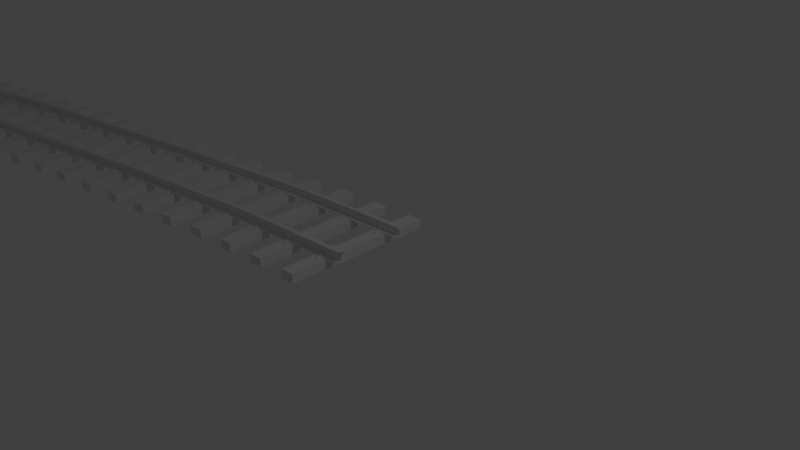 # Source: 38mc.5.4m2.blend  (saved by Blender 2.80.75; exported with 4.5.12 LTS)
import bpy
from mathutils import Matrix  # noqa: F401  (used for matrix-valued properties, if any)

bpy.ops.wm.read_factory_settings(use_empty=True)
scene = bpy.context.scene
scene.name = 'Scene'

# ---- collections
col_collection_1 = bpy.data.collections.new('Collection 1'); scene.collection.children.link(col_collection_1)

# ---- world
world_world = bpy.data.worlds.new('World'); scene.world = world_world
world_world.color = (0.05088, 0.05088, 0.05088)
world_world.use_sun_shadow = False
world_world.sun_shadow_jitter_overblur = 0.0
world_world.cycles.sampling_method = 'MANUAL'

# ---- cameras
cam_camera = bpy.data.cameras.new('Camera')
cam_camera.clip_end = 100.0
cam_camera.lens = 35.0
cam_camera.sensor_width = 32.0
cam_camera.sensor_height = 18.0
cam_camera.ortho_scale = 7.314
cam_camera.dof.focus_distance = 0.0
cam_camera.dof.aperture_fstop = 128.0

# ---- lights
light_lamp = bpy.data.lights.new('Lamp', 'POINT')
light_lamp.transmission_factor = 0.0
light_lamp.cutoff_distance = 30.0
light_lamp.energy = 100.0
light_lamp.shadow_buffer_clip_start = 1.001
light_lamp.shadow_soft_size = 0.1
light_lamp.shadow_maximum_resolution = 0.006
light_lamp.use_absolute_resolution = True

# ---- meshes
me_001 = bpy.data.meshes.new('立方体.001')
me_001.from_pydata([(-0.08003, 0.5057, 0.0675), (-0.08003, 0.5057, 0.0925), (-0.08003, 0.5785, 0.0675), (0.07997, 0.5057, 0.0675), (0.07997, 0.5057, 0.0925), (0.07997, 0.5785, 0.0675), (-0.08003, 0.5421, 0.0925), (-0.08003, 0.5785, 0.08), (-0.08003, 0.5478, 0.09235), (-0.08003, 0.5533, 0.09189), (-0.08003, 0.5586, 0.09114), (-0.08003, 0.5635, 0.09011), (-0.08003, 0.5678, 0.08884), (-0.08003, 0.5715, 0.08735), (-0.08003, 0.5745, 0.08567), (-0.08003, 0.5767, 0.08386), (-0.08003, 0.578, 0.08196), (0.07997, 0.5785, 0.08), (0.07997, 0.5421, 0.0925), (0.07997, 0.578, 0.08196), (0.07997, 0.5767, 0.08386), (0.07997, 0.5745, 0.08567), (0.07997, 0.5715, 0.08735), (0.07997, 0.5678, 0.08884), (0.07997, 0.5635, 0.09011), (0.07997, 0.5586, 0.09114), (0.07997, 0.5533, 0.09189), (0.07997, 0.5478, 0.09235), (-2.527e-05, 0.5376, 0.06875), (-2.527e-05, 0.5376, 0.1087), (0.03392, 0.5336, 0.06875), (0.03392, 0.5336, 0.1087), (0.04798, 0.5239, 0.06875), (0.04798, 0.5239, 0.1087), (0.03392, 0.5143, 0.06875), (0.03392, 0.5143, 0.1087), (-2.527e-05, 0.5103, 0.06875), (-2.527e-05, 0.5103, 0.1087), (-0.03397, 0.5143, 0.06875), (-0.03397, 0.5143, 0.1087), (-0.04803, 0.5239, 0.06875), (-0.04803, 0.5239, 0.1087), (-0.03397, 0.5336, 0.06875), (-0.03397, 0.5336, 0.1087), (-0.08003, -0.4033, 0.0675), (-0.08003, -0.4033, 0.0925), (-0.08003, -0.3306, 0.0675), (0.07997, -0.4033, 0.0675), (0.07997, -0.4033, 0.0925), (0.07997, -0.3306, 0.0675), (-0.08003, -0.367, 0.0925), (-0.08003, -0.3306, 0.08), (-0.08003, -0.3613, 0.09235), (-0.08003, -0.3557, 0.09189), (-0.08003, -0.3505, 0.09114), (-0.08003, -0.3456, 0.09011), (-0.08003, -0.3413, 0.08884), (-0.08003, -0.3376, 0.08735), (-0.08003, -0.3346, 0.08567), (-0.08003, -0.3324, 0.08386), (-0.08003, -0.3311, 0.08196), (0.07997, -0.3306, 0.08), (0.07997, -0.367, 0.0925), (0.07997, -0.3311, 0.08196), (0.07997, -0.3324, 0.08386), (0.07997, -0.3346, 0.08567), (0.07997, -0.3376, 0.08735), (0.07997, -0.3413, 0.08884), (0.07997, -0.3456, 0.09011), (0.07997, -0.3505, 0.09114), (0.07997, -0.3557, 0.09189), (0.07997, -0.3613, 0.09235), (-2.527e-05, -0.3715, 0.06875), (-2.527e-05, -0.3715, 0.1087), (0.03392, -0.3755, 0.06875), (0.03392, -0.3755, 0.1087), (0.04798, -0.3852, 0.06875), (0.04798, -0.3852, 0.1087), (0.03392, -0.3948, 0.06875), (0.03392, -0.3948, 0.1087), (-2.527e-05, -0.3988, 0.06875), (-2.527e-05, -0.3988, 0.1087), (-0.03397, -0.3948, 0.06875), (-0.03397, -0.3948, 0.1087), (-0.04803, -0.3852, 0.06875), (-0.04803, -0.3852, 0.1087), (-0.03397, -0.3755, 0.06875), (-0.03397, -0.3755, 0.1087), (-0.08003, -0.507, 0.0675), (-0.08003, -0.507, 0.0925), (-0.08003, -0.5797, 0.0675), (0.07997, -0.507, 0.0675), (0.07997, -0.507, 0.0925), (0.07997, -0.5797, 0.0675), (-0.08003, -0.5433, 0.0925), (-0.08003, -0.5797, 0.08), (-0.08003, -0.549, 0.09235), (-0.08003, -0.5546, 0.09189), (-0.08003, -0.5599, 0.09114), (-0.08003, -0.5647, 0.09011), (-0.08003, -0.5691, 0.08884), (-0.08003, -0.5728, 0.08735), (-0.08003, -0.5757, 0.08567), (-0.08003, -0.5779, 0.08386), (-0.08003, -0.5793, 0.08196), (0.07997, -0.5797, 0.08), (0.07997, -0.5433, 0.0925), (0.07997, -0.5793, 0.08196), (0.07997, -0.5779, 0.08386), (0.07997, -0.5757, 0.08567), (0.07997, -0.5728, 0.08735), (0.07997, -0.5691, 0.08884), (0.07997, -0.5647, 0.09011), (0.07997, -0.5599, 0.09114), (0.07997, -0.5546, 0.09189), (0.07997, -0.549, 0.09235), (-2.527e-05, -0.5388, 0.06875), (-2.527e-05, -0.5388, 0.1087), (0.03392, -0.5348, 0.06875), (0.03392, -0.5348, 0.1087), (0.04798, -0.5252, 0.06875), (0.04798, -0.5252, 0.1087), (0.03392, -0.5155, 0.06875), (0.03392, -0.5155, 0.1087), (-2.527e-05, -0.5115, 0.06875), (-2.527e-05, -0.5115, 0.1087), (-0.03397, -0.5155, 0.06875), (-0.03397, -0.5155, 0.1087), (-0.04803, -0.5252, 0.06875), (-0.04803, -0.5252, 0.1087), (-0.03397, -0.5348, 0.06875), (-0.03397, -0.5348, 0.1087), (-0.08003, 0.4021, 0.0675), (-0.08003, 0.4021, 0.0925), (-0.08003, 0.3294, 0.0675), (0.07997, 0.4021, 0.0675), (0.07997, 0.4021, 0.0925), (0.07997, 0.3294, 0.0675), (-0.08003, 0.3657, 0.0925), (-0.08003, 0.3294, 0.08), (-0.08003, 0.3601, 0.09235), (-0.08003, 0.3545, 0.09189), (-0.08003, 0.3492, 0.09114), (-0.08003, 0.3444, 0.09011), (-0.08003, 0.34, 0.08884), (-0.08003, 0.3363, 0.08735), (-0.08003, 0.3333, 0.08567), (-0.08003, 0.3312, 0.08386), (-0.08003, 0.3298, 0.08196), (0.07997, 0.3294, 0.08), (0.07997, 0.3657, 0.0925), (0.07997, 0.3298, 0.08196), (0.07997, 0.3312, 0.08386), (0.07997, 0.3333, 0.08567), (0.07997, 0.3363, 0.08735), (0.07997, 0.34, 0.08884), (0.07997, 0.3444, 0.09011), (0.07997, 0.3492, 0.09114), (0.07997, 0.3545, 0.09189), (0.07997, 0.3601, 0.09235), (-2.527e-05, 0.3703, 0.06875), (-2.527e-05, 0.3703, 0.1087), (0.03392, 0.3743, 0.06875), (0.03392, 0.3743, 0.1087), (0.04798, 0.3839, 0.06875), (0.04798, 0.3839, 0.1087), (0.03392, 0.3936, 0.06875), (0.03392, 0.3936, 0.1087), (-2.527e-05, 0.3976, 0.06875), (-2.527e-05, 0.3976, 0.1087), (-0.03397, 0.3936, 0.06875), (-0.03397, 0.3936, 0.1087), (-0.04803, 0.3839, 0.06875), (-0.04803, 0.3839, 0.1087), (-0.03397, 0.3743, 0.06875), (-0.03397, 0.3743, 0.1087), (-0.336, 0.9994, -0.07), (-0.336, 0.9994, 0.07), (0.336, 0.9994, -0.07), (0.336, 0.9994, 0.07), (0.336, -1.0, 0.07), (0.336, -1.0, -0.07), (-0.336, -1.0, -0.07), (-0.336, -1.0, 0.07), (1.0, -0.4428, 0.1749), (-1.0, -0.4428, 0.1749), (1.0, -0.4428, 0.1836), (-1.0, -0.4428, 0.1836), (1.0, -0.4246, 0.198), (-1.0, -0.4246, 0.198), (1.0, -0.4428, 0.1748), (-1.0, -0.4428, 0.1748), (1.0, -0.4246, 0.2225), (-1.0, -0.4246, 0.2225), (1.0, -0.4428, 0.1738), (-1.0, -0.4428, 0.1738), (1.0, -0.4428, 0.1797), (-1.0, -0.4428, 0.1797), (1.0, -0.4428, 0.1785), (-1.0, -0.4428, 0.1785), (1.0, -0.4428, 0.1814), (-1.0, -0.4428, 0.1814), (1.0, -0.4428, 0.1737), (-1.0, -0.4428, 0.1737), (1.0, -0.4428, 0.18), (-1.0, -0.4428, 0.18), (1.0, -0.4428, 0.1829), (-1.0, -0.4428, 0.1829), (1.0, -0.4428, 0.1809), (-1.0, -0.4428, 0.1809), (1.0, -0.4474, 0.1735), (-1.0, -0.4474, 0.1735), (1.0, -0.4428, 0.1806), (-1.0, -0.4428, 0.1806), (1.0, -0.4428, 0.1795), (-1.0, -0.4428, 0.1795), (1.0, -0.4428, 0.1815), (-1.0, -0.4428, 0.1815), (1.0, -0.4428, 0.1792), (-1.0, -0.4428, 0.1792), (1.0, -0.4428, 0.1805), (-1.0, -0.4428, 0.1805), (1.0, -0.4428, 0.1764), (-1.0, -0.4428, 0.1764), (1.0, -0.4428, 0.1735), (-1.0, -0.4428, 0.1735), (1.0, -0.4428, 0.1796), (-1.0, -0.4428, 0.1796), (1.0, -0.4428, 0.1793), (-1.0, -0.4428, 0.1793), (1.0, -0.4428, 0.1736), (-1.0, -0.4428, 0.1736), (-1.0, -0.4428, 0.1736), (1.0, -0.4428, 0.1784), (-1.0, -0.4428, 0.1784), (1.0, -0.4428, 0.184), (-1.0, -0.4428, 0.184), (1.0, -0.4428, 0.1835), (-1.0, -0.4428, 0.1835), (1.0, -0.4428, 0.1763), (-1.0, -0.4428, 0.1763), (1.0, -0.4428, 0.1834), (-1.0, -0.4428, 0.1834), (1.0, -0.4428, 0.1847), (-1.0, -0.4428, 0.1847), (1.0, -0.4428, 0.1773), (-1.0, -0.4428, 0.1773), (1.0, -0.4428, 0.1774), (-1.0, -0.4428, 0.1774), (1.0, -0.4428, 0.1846), (-1.0, -0.4428, 0.1846), (1.0, -0.4428, 0.1786), (-1.0, -0.4428, 0.1786), (1.0, -0.461, 0.1735), (-1.0, -0.461, 0.1735), (1.0, -0.4428, 0.1843), (-1.0, -0.4428, 0.1843), (1.0, -0.4474, 0.2225), (-1.0, -0.4474, 0.2225), (1.0, -0.461, 0.2225), (-1.0, -0.461, 0.2225), (1.0, -0.4428, 0.183), (-1.0, -0.4428, 0.183), (1.0, -0.4428, 0.1799), (-1.0, -0.4428, 0.1799), (1.0, -0.461, 0.09954), (-1.0, -0.461, 0.09954), (1.0, -0.4428, 0.181), (-1.0, -0.4428, 0.181), (1.0, -0.4428, 0.1853), (-1.0, -0.4428, 0.1853), (1.0, -0.4428, 0.1852), (-1.0, -0.4428, 0.1852), (1.0, -0.4474, 0.1735), (-1.0, -0.4474, 0.1735), (1.0, -0.4428, 0.1837), (-1.0, -0.4428, 0.1837), (1.0, -0.4428, 0.1857), (-1.0, -0.4428, 0.1857), (1.0, -0.4428, 0.1839), (-1.0, -0.4428, 0.1839), (1.0, -0.4428, 0.1858), (-1.0, -0.4428, 0.1858), (1.0, -0.4428, 0.1746), (-1.0, -0.4428, 0.1746), (1.0, -0.4428, 0.1851), (-1.0, -0.4428, 0.1851), (1.0, -0.4428, 0.1772), (-1.0, -0.4428, 0.1772), (1.0, -0.4428, 0.1841), (-1.0, -0.4428, 0.1841), (1.0, -0.4428, 0.1745), (-1.0, -0.4428, 0.1745), (1.0, -0.4428, 0.185), (-1.0, -0.4428, 0.185), (1.0, -0.4428, 0.1844), (-1.0, -0.4428, 0.1844), (1.0, -0.4428, 0.1762), (-1.0, -0.4428, 0.1762), (1.0, -0.4656, 0.09954), (-1.0, -0.4656, 0.09954), (1.0, -0.4656, 0.09579), (-1.0, -0.4656, 0.09579), (1.0, -0.481, 0.08829), (1.0, -0.4954, 0.08654), (-1.0, -0.481, 0.08829), (1.0, -0.4428, 0.1761), (-1.0, -0.4428, 0.1761), (1.0, -0.4428, 0.1813), (-1.0, -0.4428, 0.1813), (1.0, -0.4428, 0.176), (-1.0, -0.4428, 0.176), (1.0, -0.4428, 0.1812), (-1.0, -0.4428, 0.1812), (1.0, -0.4428, 0.1747), (-1.0, -0.4428, 0.1747), (1.0, -0.4474, 0.2225), (-1.0, -0.4474, 0.2225), (1.0, -0.4428, 0.1758), (-1.0, -0.4428, 0.1758), (1.0, -0.4428, 0.182), (-1.0, -0.4428, 0.182), (1.0, -0.4837, 0.2225), (-1.0, -0.4837, 0.2225), (1.0, -0.4428, 0.1831), (-1.0, -0.4428, 0.1831), (1.0, -0.4428, 0.1854), (-1.0, -0.4428, 0.1854), (1.0, -0.4428, 0.1739), (-1.0, -0.4428, 0.1739), (1.0, -0.4428, 0.1766), (-1.0, -0.4428, 0.1766), (1.0, -0.4274, 0.08829), (-1.0, -0.4274, 0.08829), (1.0, -0.4428, 0.09579), (-1.0, -0.4428, 0.09579), (1.0, -0.4274, 0.09204), (-1.0, -0.4274, 0.09204), (1.0, -0.4428, 0.09954), (-1.0, -0.4428, 0.09954), (1.0, -0.5119, 0.08454), (-1.0, -0.5119, 0.08454), (1.0, -0.5119, 0.06954), (-1.0, -0.5119, 0.06954), (1.0, -0.4428, 0.1808), (-1.0, -0.4428, 0.1808), (1.0, -0.4428, 0.1777), (-1.0, -0.4428, 0.1777), (1.0, -0.4428, 0.1778), (-1.0, -0.4428, 0.1778), (1.0, -0.4428, 0.1826), (-1.0, -0.4428, 0.1826), (1.0, -0.4428, 0.1827), (-1.0, -0.4428, 0.1827), (1.0, -0.4428, 0.1767), (-1.0, -0.4428, 0.1767), (1.0, -0.4428, 0.1779), (-1.0, -0.4428, 0.1779), (1.0, -0.4428, 0.1744), (-1.0, -0.4428, 0.1744), (1.0, -0.4428, 0.1757), (-1.0, -0.4428, 0.1757), (1.0, -0.4428, 0.1794), (-1.0, -0.4428, 0.1794), (1.0, -0.4837, 0.198), (-1.0, -0.4837, 0.198), (1.0, -0.4428, 0.1743), (-1.0, -0.4428, 0.1743), (1.0, -0.4428, 0.1788), (-1.0, -0.4428, 0.1788), (1.0, -0.4428, 0.1824), (-1.0, -0.4428, 0.1824), (1.0, -0.4474, 0.1735), (-1.0, -0.4474, 0.1735), (1.0, -0.4428, 0.1823), (-1.0, -0.4428, 0.1823), (1.0, -0.4428, 0.1807), (-1.0, -0.4428, 0.1807), (1.0, -0.4428, 0.179), (-1.0, -0.4428, 0.179), (1.0, -0.4428, 0.1791), (-1.0, -0.4428, 0.1791), (1.0, -0.4428, 0.1822), (-1.0, -0.4428, 0.1822), (1.0, -0.4428, 0.1821), (-1.0, -0.4428, 0.1821), (1.0, -0.481, 0.09204), (-1.0, -0.481, 0.09204), (1.0, -0.4428, 0.1752), (-1.0, -0.4428, 0.1752), (1.0, -0.4428, 0.1753), (-1.0, -0.4428, 0.1753), (1.0, -0.4428, 0.1769), (-1.0, -0.4428, 0.1769), (1.0, -0.4428, 0.1768), (-1.0, -0.4428, 0.1768), (1.0, -0.4428, 0.1775), (-1.0, -0.4428, 0.1775), (1.0, -0.4428, 0.1819), (-1.0, -0.4428, 0.1819), (1.0, -0.4428, 0.1756), (-1.0, -0.4428, 0.1756), (1.0, -0.4428, 0.1803), (-1.0, -0.4428, 0.1803), (1.0, -0.4428, 0.1787), (-1.0, -0.4428, 0.1787), (1.0, -0.4428, 0.1818), (-1.0, -0.4428, 0.1818), (1.0, -0.4428, 0.1825), (-1.0, -0.4428, 0.1825), (1.0, -0.4428, 0.1816), (-1.0, -0.4428, 0.1816), (1.0, -0.4428, 0.178), (-1.0, -0.4428, 0.178), (1.0, -0.4428, 0.1781), (-1.0, -0.4428, 0.1781), (1.0, -0.4428, 0.1845), (-1.0, -0.4428, 0.1845), (1.0, -0.4428, 0.1798), (-1.0, -0.4428, 0.1798), (1.0, -0.4428, 0.1811), (-1.0, -0.4428, 0.1811), (1.0, -0.4428, 0.1742), (-1.0, -0.4428, 0.1742), (1.0, -0.461, 0.1735), (-1.0, -0.461, 0.1735), (1.0, -0.461, 0.2225), (-1.0, -0.461, 0.2225), (1.0, -0.3965, 0.08454), (-1.0, -0.3965, 0.08454), (1.0, -0.4428, 0.1849), (-1.0, -0.4428, 0.1849), (1.0, -0.4428, 0.1802), (-1.0, -0.4428, 0.1802), (1.0, -0.4428, 0.1741), (-1.0, -0.4428, 0.1741), (1.0, -0.4428, 0.1804), (-1.0, -0.4428, 0.1804), (1.0, -0.461, 0.1735), (-1.0, -0.461, 0.1735), (1.0, -0.4428, 0.1759), (-1.0, -0.4428, 0.1759), (1.0, -0.4428, 0.1832), (-1.0, -0.4428, 0.1832), (1.0, 0.4663, 0.1841), (-1.0, 0.4663, 0.1841), (1.0, 0.4663, 0.185), (-1.0, 0.4663, 0.185), (1.0, 0.4663, 0.09579), (-1.0, 0.4663, 0.09579), (1.0, 0.4817, 0.09204), (-1.0, 0.4817, 0.09204), (1.0, 0.4663, 0.184), (-1.0, 0.4663, 0.184), (1.0, 0.4663, 0.1746), (-1.0, 0.4663, 0.1746), (1.0, 0.4663, 0.1794), (-1.0, 0.4663, 0.1794), (1.0, 0.4663, 0.1747), (-1.0, 0.4663, 0.1747), (1.0, -0.4428, 0.1751), (-1.0, -0.4428, 0.1751), (1.0, 0.3972, 0.08454), (-1.0, 0.3972, 0.08454), (1.0, 0.4435, 0.1858), (-1.0, 0.4435, 0.1858), (1.0, 0.4663, 0.1816), (-1.0, 0.4663, 0.1816), (1.0, 0.4617, 0.1735), (-1.0, 0.4617, 0.1735), (1.0, 0.4281, 0.08829), (-1.0, 0.4281, 0.08829), (1.0, 0.4663, 0.1849), (-1.0, 0.4663, 0.1849), (1.0, 0.4663, 0.1761), (-1.0, 0.4663, 0.1761), (1.0, 0.4254, 0.198), (-1.0, 0.4254, 0.198), (1.0, 0.4663, 0.1855), (-1.0, 0.4663, 0.1855), (1.0, 0.4663, 0.1856), (-1.0, 0.4663, 0.1856), (1.0, 0.4663, 0.1772), (-1.0, 0.4663, 0.1772), (1.0, 0.4663, 0.1844), (-1.0, 0.4663, 0.1844), (1.0, 0.4663, 0.1771), (-1.0, 0.4663, 0.1771), (1.0, 0.4663, 0.1845), (-1.0, 0.4663, 0.1845), (1.0, 0.4617, 0.2225), (-1.0, 0.4617, 0.2225), (1.0, 0.4844, 0.2225), (-1.0, 0.4844, 0.2225), (1.0, 0.4663, 0.1767), (-1.0, 0.4663, 0.1767), (1.0, 0.4663, 0.1744), (-1.0, 0.4663, 0.1744), (1.0, 0.4481, 0.1735), (-1.0, 0.4481, 0.1735), (1.0, 0.4663, 0.1745), (-1.0, 0.4663, 0.1745), (1.0, 0.4663, 0.1851), (-1.0, 0.4663, 0.1851), (1.0, 0.4663, 0.1817), (-1.0, 0.4663, 0.1817), (1.0, -0.4428, 0.1783), (-1.0, -0.4428, 0.1783), (1.0, -0.4428, 0.1848), (-1.0, -0.4428, 0.1848), (1.0, -0.4428, 0.1828), (-1.0, -0.4428, 0.1828), (1.0, 0.4663, 0.1801), (-1.0, 0.4663, 0.1801), (1.0, 0.4663, 0.1802), (-1.0, 0.4663, 0.1802), (1.0, 0.4663, 0.176), (-1.0, 0.4663, 0.176), (1.0, 0.4663, 0.1848), (-1.0, 0.4663, 0.1848), (1.0, 0.4663, 0.1835), (-1.0, 0.4663, 0.1835), (1.0, 0.5126, 0.08454), (-1.0, 0.5126, 0.08454), (1.0, 0.4663, 0.1793), (-1.0, 0.4663, 0.1793), (1.0, 0.5126, 0.06954), (-1.0, 0.5126, 0.06954), (1.0, -0.4656, 0.1858), (1.0, -0.4656, 0.1801), (-1.0, -0.4656, 0.1858), (1.0, -0.4656, 0.1735), (-1.0, -0.4656, 0.1735), (1.0, -0.4474, 0.09954), (-1.0, -0.4474, 0.09954), (1.0, -0.4428, 0.175), (-1.0, -0.4428, 0.175), (1.0, -0.4428, 0.1765), (-1.0, -0.4428, 0.1765), (1.0, -0.4428, 0.1776), (-1.0, -0.4428, 0.1776), (1.0, -0.461, 0.06954), (-1.0, -0.461, 0.06954), (1.0, 0.4663, 0.1826), (-1.0, 0.4663, 0.1826), (1.0, 0.4663, 0.1759), (-1.0, 0.4663, 0.1759), (1.0, 0.4663, 0.1768), (-1.0, 0.4663, 0.1768), (1.0, 0.4663, 0.1825), (-1.0, 0.4663, 0.1825), (1.0, 0.4663, 0.1769), (-1.0, 0.4663, 0.1769), (1.0, 0.4663, 0.1812), (-1.0, 0.4663, 0.1812), (1.0, 0.4663, 0.1752), (-1.0, 0.4663, 0.1752), (1.0, -0.4428, 0.1833), (-1.0, -0.4428, 0.1833), (1.0, -0.4428, 0.1856), (-1.0, -0.4428, 0.1856), (1.0, -0.4428, 0.1817), (-1.0, -0.4428, 0.1817), (1.0, 0.4663, 0.1774), (-1.0, 0.4663, 0.1774), (1.0, 0.4663, 0.1762), (-1.0, 0.4663, 0.1762), (1.0, 0.4663, 0.1818), (-1.0, 0.4663, 0.1818), (1.0, 0.4663, 0.1787), (-1.0, 0.4663, 0.1787), (1.0, 0.4663, 0.1775), (-1.0, 0.4663, 0.1775), (1.0, 0.4663, 0.1786), (-1.0, 0.4663, 0.1786), (1.0, 0.4663, 0.1804), (-1.0, 0.4663, 0.1804), (1.0, 0.4663, 0.1805), (-1.0, 0.4663, 0.1805), (1.0, -0.4474, 0.06954), (-1.0, -0.4474, 0.06954), (1.0, -0.4428, 0.1842), (-1.0, -0.4428, 0.1842), (1.0, 0.4663, 0.1799), (-1.0, 0.4663, 0.1799), (1.0, 0.4663, 0.178), (-1.0, 0.4663, 0.178), (1.0, 0.4663, 0.1846), (-1.0, 0.4663, 0.1846), (1.0, 0.4663, 0.1737), (-1.0, 0.4663, 0.1737), (1.0, 0.4663, 0.1798), (-1.0, 0.4663, 0.1798), (1.0, 0.4663, 0.1811), (-1.0, 0.4663, 0.1811), (1.0, 0.4663, 0.1753), (-1.0, 0.4663, 0.1753), (1.0, 0.4663, 0.1781), (-1.0, 0.4663, 0.1781), (1.0, -0.4428, 0.177), (-1.0, -0.4428, 0.177), (1.0, 0.4663, 0.1741), (-1.0, 0.4663, 0.1741), (1.0, 0.4663, 0.1832), (-1.0, 0.4663, 0.1832), (1.0, 0.4663, 0.1819), (-1.0, 0.4663, 0.1819), (1.0, 0.4481, 0.2225), (-1.0, 0.4481, 0.2225), (1.0, 0.4663, 0.1742), (-1.0, 0.4663, 0.1742), (1.0, 0.4663, 0.1758), (-1.0, 0.4663, 0.1758), (1.0, 0.4663, 0.1831), (-1.0, 0.4663, 0.1831), (1.0, 0.4663, 0.1763), (-1.0, 0.4663, 0.1763), (-1.0, 0.4974, 0.08639), (1.0, 0.4663, 0.1743), (-1.0, 0.4663, 0.1743), (1.0, 0.4663, 0.1773), (-1.0, 0.4663, 0.1773), (1.0, 0.4663, 0.1788), (-1.0, 0.4663, 0.1788), (1.0, 0.4663, 0.179), (-1.0, 0.4663, 0.179), (1.0, 0.4663, 0.1776), (-1.0, 0.4663, 0.1776), (1.0, 0.4663, 0.1803), (-1.0, 0.4663, 0.1803), (1.0, 0.4481, 0.06954), (-1.0, 0.4481, 0.06954), (1.0, 0.4617, 0.06954), (-1.0, 0.4617, 0.06954), (1.0, 0.4481, 0.2225), (-1.0, 0.4481, 0.2225), (1.0, 0.4481, 0.1735), (-1.0, 0.4481, 0.1735), (1.0, 0.4663, 0.1792), (-1.0, 0.4663, 0.1792), (1.0, 0.4663, 0.1751), (-1.0, 0.4663, 0.1751), (1.0, 0.4663, 0.1829), (-1.0, 0.4663, 0.1829), (1.0, 0.4663, 0.183), (-1.0, 0.4663, 0.183), (1.0, 0.4663, 0.182), (-1.0, 0.4663, 0.182), (1.0, 0.4663, 0.1756), (-1.0, 0.4663, 0.1756), (1.0, 0.4817, 0.08829), (-1.0, 0.4817, 0.08829), (1.0, 0.4663, 0.1757), (-1.0, 0.4663, 0.1757), (1.0, 0.4617, 0.2225), (-1.0, 0.4617, 0.2225), (1.0, 0.4663, 0.1796), (-1.0, 0.4663, 0.1796), (1.0, 0.4663, 0.1797), (-1.0, 0.4663, 0.1797), (1.0, 0.4663, 0.1823), (-1.0, 0.4663, 0.1823), (1.0, 0.4663, 0.175), (-1.0, 0.4663, 0.175), (1.0, 0.4663, 0.1822), (-1.0, 0.4663, 0.1822), (1.0, 0.4663, 0.1824), (-1.0, 0.4663, 0.1824), (1.0, 0.3972, 0.06954), (-1.0, 0.3972, 0.06954), (1.0, 0.4481, 0.09954), (-1.0, 0.4481, 0.09954), (1.0, 0.4663, 0.1784), (-1.0, 0.4663, 0.1784), (1.0, 0.4481, 0.1735), (-1.0, 0.4481, 0.1735), (1.0, 0.4663, 0.1785), (-1.0, 0.4663, 0.1785), (1.0, 0.4663, 0.1735), (-1.0, 0.4663, 0.1735), (1.0, 0.4663, 0.18), (-1.0, 0.4663, 0.18), (1.0, 0.4663, 0.1809), (-1.0, 0.4663, 0.1809), (1.0, 0.4663, 0.1736), (-1.0, 0.4663, 0.1736), (1.0, 0.4663, 0.181), (-1.0, 0.4663, 0.181), (1.0, 0.4663, 0.1834), (-1.0, 0.4663, 0.1834), (1.0, 0.4663, 0.1843), (-1.0, 0.4663, 0.1843), (1.0, 0.4663, 0.1815), (-1.0, 0.4663, 0.1815), (1.0, 0.4663, 0.1836), (-1.0, 0.4663, 0.1836), (1.0, 0.4663, 0.1749), (-1.0, 0.4663, 0.1749), (1.0, -0.4428, 0.1801), (-1.0, -0.4428, 0.1801), (1.0, -0.4428, 0.1782), (-1.0, -0.4428, 0.1782), (1.0, 0.4663, 0.1837), (-1.0, 0.4663, 0.1837), (1.0, 0.4617, 0.1735), (-1.0, 0.4617, 0.1735), (1.0, 0.4663, 0.1853), (-1.0, 0.4663, 0.1853), (1.0, 0.4663, 0.1857), (-1.0, 0.4663, 0.1857), (1.0, 0.4254, 0.2225), (-1.0, 0.4254, 0.2225), (1.0, 0.4435, 0.09579), (-1.0, 0.4435, 0.09579), (1.0, 0.4663, 0.1821), (-1.0, 0.4663, 0.1821), (1.0, 0.4663, 0.1839), (-1.0, 0.4663, 0.1839), (1.0, 0.4844, 0.198), (-1.0, 0.4844, 0.198), (1.0, 0.4663, 0.1858), (-1.0, 0.4663, 0.1858), (1.0, 0.4663, 0.1814), (-1.0, 0.4663, 0.1814), (1.0, 0.4663, 0.1852), (-1.0, 0.4663, 0.1852), (1.0, 0.4663, 0.1795), (-1.0, 0.4663, 0.1795), (1.0, 0.4663, 0.1806), (-1.0, 0.4663, 0.1806), (1.0, 0.4663, 0.1748), (-1.0, 0.4663, 0.1748), (1.0, 0.4663, 0.1738), (-1.0, 0.4663, 0.1738), (1.0, 0.4663, 0.1764), (-1.0, 0.4663, 0.1764), (1.0, 0.4663, 0.1847), (-1.0, 0.4663, 0.1847), (1.0, -0.4428, 0.1755), (-1.0, -0.4428, 0.1755), (1.0, 0.4281, 0.09204), (-1.0, 0.4281, 0.09204), (1.0, -0.4428, 0.1855), (-1.0, -0.4428, 0.1855), (1.0, -0.4428, 0.1771), (-1.0, -0.4428, 0.1771), (1.0, -0.4428, 0.1754), (-1.0, -0.4428, 0.1754), (1.0, 0.4617, 0.09954), (-1.0, 0.4617, 0.09954), (1.0, 0.4663, 0.09954), (-1.0, 0.4663, 0.09954), (1.0, 0.4663, 0.1754), (-1.0, 0.4663, 0.1754), (1.0, 0.4663, 0.1783), (-1.0, 0.4663, 0.1783), (1.0, 0.4663, 0.1828), (-1.0, 0.4663, 0.1828), (1.0, 0.4663, 0.1827), (-1.0, 0.4663, 0.1827), (1.0, 0.4663, 0.1766), (-1.0, 0.4663, 0.1766), (1.0, 0.4617, 0.1735), (-1.0, 0.4617, 0.1735), (1.0, 0.4663, 0.1778), (-1.0, 0.4663, 0.1778), (1.0, 0.4663, 0.1807), (-1.0, 0.4663, 0.1807), (1.0, 0.4663, 0.1779), (-1.0, 0.4663, 0.1779), (1.0, 0.4663, 0.1842), (-1.0, 0.4663, 0.1842), (1.0, 0.4663, 0.1833), (-1.0, 0.4663, 0.1833), (1.0, 0.4663, 0.177), (-1.0, 0.4663, 0.177), (1.0, 0.4663, 0.1854), (-1.0, 0.4663, 0.1854), (1.0, 0.4663, 0.1739), (-1.0, 0.4663, 0.1739), (1.0, 0.4435, 0.09954), (-1.0, 0.4435, 0.09954), (1.0, 0.4663, 0.1782), (-1.0, 0.4663, 0.1782), (1.0, 0.4663, 0.1813), (-1.0, 0.4663, 0.1813), (1.0, 0.4663, 0.1755), (-1.0, 0.4663, 0.1755), (1.0, 0.4435, 0.1735), (-1.0, 0.4435, 0.1735), (1.0, 0.4663, 0.1791), (-1.0, 0.4663, 0.1791), (1.0, -0.3965, 0.06954), (-1.0, -0.3965, 0.06954), (1.0, 0.4663, 0.1808), (-1.0, 0.4663, 0.1808), (1.0, 0.4663, 0.1777), (-1.0, 0.4663, 0.1777), (1.0, 0.4663, 0.1765), (-1.0, 0.4663, 0.1765)], [(273, 253), (260, 323), (211, 231), (189, 477), (637, 469), (719, 617), (607, 704), (230, 742), (705, 766), (705, 658), (635, 655), (469, 608)], [(2, 7, 17, 5), (5, 17, 19, 20, 21, 22, 23, 24, 25, 26, 27, 18, 4, 3), (3, 4, 1, 0), (2, 5, 3, 0), (0, 1, 6, 8, 9, 10, 11, 12, 13, 14, 15, 16, 7, 2), (6, 18, 27, 8), (8, 27, 26, 9), (9, 26, 25, 10), (10, 25, 24, 11), (11, 24, 23, 12), (12, 23, 22, 13), (13, 22, 21, 14), (14, 21, 20, 15), (15, 20, 19, 16), (16, 19, 17, 7), (18, 6, 1, 4), (28, 29, 31, 30), (30, 31, 33, 32), (32, 33, 35, 34), (34, 35, 37, 36), (36, 37, 39, 38), (38, 39, 41, 40), (31, 29, 43, 41, 39, 37, 35, 33), (40, 41, 43, 42), (42, 43, 29, 28), (28, 30, 32, 34, 36, 38, 40, 42), (46, 51, 61, 49), (49, 61, 63, 64, 65, 66, 67, 68, 69, 70, 71, 62, 48, 47), (47, 48, 45, 44), (46, 49, 47, 44), (44, 45, 50, 52, 53, 54, 55, 56, 57, 58, 59, 60, 51, 46), (50, 62, 71, 52), (52, 71, 70, 53), (53, 70, 69, 54), (54, 69, 68, 55), (55, 68, 67, 56), (56, 67, 66, 57), (57, 66, 65, 58), (58, 65, 64, 59), (59, 64, 63, 60), (60, 63, 61, 51), (62, 50, 45, 48), (72, 73, 75, 74), (74, 75, 77, 76), (76, 77, 79, 78), (78, 79, 81, 80), (80, 81, 83, 82), (82, 83, 85, 84), (75, 73, 87, 85, 83, 81, 79, 77), (84, 85, 87, 86), (86, 87, 73, 72), (72, 74, 76, 78, 80, 82, 84, 86), (90, 95, 105, 93), (93, 105, 107, 108, 109, 110, 111, 112, 113, 114, 115, 106, 92, 91), (91, 92, 89, 88), (90, 93, 91, 88), (88, 89, 94, 96, 97, 98, 99, 100, 101, 102, 103, 104, 95, 90), (94, 106, 115, 96), (96, 115, 114, 97), (97, 114, 113, 98), (98, 113, 112, 99), (99, 112, 111, 100), (100, 111, 110, 101), (101, 110, 109, 102), (102, 109, 108, 103), (103, 108, 107, 104), (104, 107, 105, 95), (106, 94, 89, 92), (116, 117, 119, 118), (118, 119, 121, 120), (120, 121, 123, 122), (122, 123, 125, 124), (124, 125, 127, 126), (126, 127, 129, 128), (119, 117, 131, 129, 127, 125, 123, 121), (128, 129, 131, 130), (130, 131, 117, 116), (116, 118, 120, 122, 124, 126, 128, 130), (134, 139, 149, 137), (137, 149, 151, 152, 153, 154, 155, 156, 157, 158, 159, 150, 136, 135), (135, 136, 133, 132), (134, 137, 135, 132), (132, 133, 138, 140, 141, 142, 143, 144, 145, 146, 147, 148, 139, 134), (138, 150, 159, 140), (140, 159, 158, 141), (141, 158, 157, 142), (142, 157, 156, 143), (143, 156, 155, 144), (144, 155, 154, 145), (145, 154, 153, 146), (146, 153, 152, 147), (147, 152, 151, 148), (148, 151, 149, 139), (150, 138, 133, 136), (160, 161, 163, 162), (162, 163, 165, 164), (164, 165, 167, 166), (166, 167, 169, 168), (168, 169, 171, 170), (170, 171, 173, 172), (163, 161, 175, 173, 171, 169, 167, 165), (172, 173, 175, 174), (174, 175, 161, 160), (160, 162, 164, 166, 168, 170, 172, 174), (176, 177, 179, 178), (178, 179, 180, 181), (176, 178, 181, 182), (179, 177, 183, 180), (664, 714, 715, 665), (630, 668, 669, 631), (710, 634, 635, 711), (748, 750, 751, 749), (776, 706, 707, 777), (752, 595, 596, 753), (595, 555, 556, 596), (190, 314, 315, 191), (559, 742, 743, 560), (704, 490, 491, 705), (585, 768, 769, 586), (678, 704, 705, 679), (350, 408, 409, 351), (194, 202, 203, 195), (241, 557, 558, 242), (492, 718, 719, 493), (541, 342, 343, 542), (263, 418, 419, 264), (634, 636, 637, 635), (611, 652, 653, 612), (490, 492, 493, 491), (698, 204, 205, 699), (420, 267, 268, 421), (794, 766, 767, 795), (422, 434, 435, 423), (569, 573, 574, 570), (330, 537, 538, 331), (778, 732, 733, 779), (508, 243, 244, 509), (450, 650, 651, 451), (283, 291, 292, 284), (428, 792, 793, 429), (790, 624, 625, 791), (214, 362, 363, 215), (758, 543, 544, 759), (551, 547, 548, 552), (742, 326, 327, 743), (770, 444, 445, 771), (587, 488, 489, 588), (730, 458, 459, 731), (676, 672, 673, 677), (626, 571, 572, 627), (271, 285, 286, 272), (202, 230, 232, 203), (440, 318, 319, 441), (522, 526, 527, 523), (255, 581, 582, 256), (714, 646, 647, 715), (430, 508, 509, 431), (528, 364, 365, 530), (597, 585, 586, 598), (531, 529, 528, 530, 532), (766, 728, 729, 767), (269, 271, 272, 270), (537, 222, 223, 538), (444, 452, 453, 445), (356, 348, 349, 357), (690, 770, 771, 691), (410, 216, 217, 411), (478, 776, 777, 479), (796, 626, 627, 797), (792, 579, 580, 793), (670, 674, 675, 671), (605, 567, 568, 606), (788, 464, 465, 789), (718, 720, 721, 719), (666, 660, 661, 667), (784, 553, 554, 785), (700, 414, 415, 701), (376, 212, 213, 377), (212, 220, 221, 213), (680, 583, 584, 681), (372, 533, 534, 373), (273, 316, 317, 274), (702, 694, 695, 703), (607, 654, 655, 608), (516, 545, 546, 517), (334, 336, 337, 335), (299, 265, 266, 300), (502, 446, 447, 503), (336, 332, 333, 337), (398, 406, 407, 399), (798, 734, 735, 799), (728, 577, 578, 729), (374, 382, 383, 375), (456, 524, 525, 457), (472, 518, 519, 473), (468, 498, 499, 469), (406, 561, 562, 407), (452, 716, 717, 453), (760, 798, 799, 761), (518, 736, 737, 519), (674, 762, 763, 675), (555, 640, 641, 556), (581, 289, 290, 582), (563, 620, 621, 564), (652, 648, 649, 653), (287, 744, 745, 288), (182, 183, 177, 176), (762, 748, 749, 763), (285, 293, 294, 286), (253, 372, 373, 254), (543, 549, 550, 544), (243, 249, 250, 244), (535, 184, 185, 536), (249, 416, 417, 250), (660, 664, 665, 661), (474, 516, 517, 475), (774, 551, 552, 775), (736, 587, 588, 737), (460, 535, 536, 461), (281, 277, 278, 282), (724, 502, 503, 725), (206, 510, 511, 207), (328, 194, 195, 329), (650, 522, 523, 617, 651), (492, 490, 704, 678, 684, 589, 732, 778, 601, 609, 618, 496, 500, 454, 458, 730, 696, 662, 640, 555, 595, 752, 786, 648, 652, 611, 545, 516, 474, 565, 615, 734, 798, 760, 494, 547, 551, 774, 486, 482, 620, 563, 571, 626, 796, 764, 768, 585, 597, 782, 754, 672, 676, 573, 569, 622, 624, 790, 638, 524, 456, 726, 656, 658, 591, 583, 680, 512, 514, 628, 575, 577, 728, 766, 794, 682, 686, 593, 553, 784, 722, 692, 466, 504, 567, 605, 646, 714, 664, 660, 666, 549, 543, 758, 756, 642, 644, 613, 603, 772, 688, 520, 694, 702, 716, 452, 444, 770, 690, 484, 488, 587, 736, 518, 472, 446, 502, 724, 706, 776, 478, 480, 708, 720, 718), (522, 650, 450, 448, 750, 748, 762, 674, 670, 780, 712, 740, 470, 462, 668, 630, 632, 526), (792, 428, 332, 336, 334, 338, 533, 372, 253, 265, 299, 301, 386, 303, 304, 340, 342, 541, 579), (438, 210, 257, 259), (378, 368, 369, 379), (237, 241, 242, 238), (640, 662, 663, 641), (642, 756, 757, 643), (740, 712, 713, 741), (686, 682, 683, 687), (204, 263, 264, 205), (706, 724, 725, 707), (388, 460, 461, 389), (364, 322, 323, 365), (618, 609, 610, 619), (470, 740, 741, 471), (498, 607, 608, 499), (712, 780, 781, 713), (603, 613, 614, 604), (354, 330, 331, 355), (198, 233, 234, 199), (567, 504, 505, 568), (275, 186, 187, 276), (427, 425, 532, 530, 365, 323), (305, 387, 302, 300, 266, 254, 373, 534, 339, 335, 337, 333, 429, 793, 580, 542, 343, 341), (463, 471, 741, 713, 781, 671, 675, 763, 749, 751, 449, 451, 651, 617, 523, 527, 633, 631, 669), (257, 210, 211, 258), (360, 400, 401, 361), (326, 269, 270, 327), (261, 206, 207, 262), (549, 666, 667, 550), (738, 746, 747, 739), (380, 378, 379, 381), (184, 190, 191, 185), (426, 424, 425, 427), (658, 656, 657, 659), (416, 295, 296, 417), (575, 628, 629, 576), (644, 642, 643, 645), (438, 259, 260, 439), (239, 297, 298, 240), (418, 196, 197, 419), (446, 472, 473, 447), (496, 618, 619, 497), (458, 454, 455, 459), (394, 354, 355, 395), (306, 310, 311, 307), (732, 589, 590, 733), (218, 380, 381, 219), (662, 696, 697, 663), (230, 224, 225, 231, 232), (228, 218, 219, 229), (308, 312, 313, 309), (358, 366, 367, 359), (259, 257, 258, 260), (312, 420, 421, 313), (396, 247, 248, 397), (482, 486, 487, 483), (277, 559, 560, 278), (750, 448, 449, 751), (500, 496, 497, 501), (668, 462, 463, 669), (324, 261, 262, 325), (533, 338, 339, 534), (224, 273, 274, 225), (412, 356, 357, 413), (301, 299, 300, 302), (726, 456, 457, 727), (382, 384, 385, 383), (628, 514, 515, 629), (436, 402, 403, 437), (314, 283, 284, 315), (216, 200, 201, 217), (506, 700, 701, 507), (524, 638, 639, 525), (624, 622, 623, 625), (648, 786, 787, 649), (220, 436, 437, 221), (322, 426, 427, 323), (526, 632, 633, 527), (638, 790, 791, 639), (208, 344, 345, 209), (454, 500, 501, 455), (338, 334, 335, 339), (494, 760, 761, 495), (226, 214, 215, 227), (786, 752, 753, 787), (368, 404, 405, 369), (267, 208, 209, 268), (573, 676, 677, 574), (746, 390, 391, 747), (488, 484, 485, 489), (734, 615, 616, 735), (672, 754, 755, 673), (210, 438, 439, 211), (370, 374, 375, 371), (571, 563, 564, 572), (340, 304, 303, 305, 341), (557, 442, 443, 558), (545, 611, 612, 546), (520, 688, 689, 521), (561, 410, 411, 562), (484, 690, 691, 485), (316, 192, 193, 317), (442, 324, 325, 443), (476, 710, 711, 477), (233, 506, 507, 234), (192, 188, 189, 193), (196, 226, 227, 197), (591, 658, 659, 592), (615, 565, 566, 616), (514, 512, 513, 515), (414, 412, 413, 415), (362, 228, 229, 363), (688, 772, 773, 689), (692, 722, 723, 693), (402, 432, 433, 403), (344, 376, 377, 345), (200, 308, 309, 201), (622, 569, 570, 623), (620, 482, 483, 621), (754, 782, 783, 755), (782, 597, 598, 783), (684, 678, 679, 685), (386, 301, 302, 387), (400, 738, 739, 401), (764, 796, 797, 765), (780, 670, 671, 781), (366, 422, 423, 367), (293, 430, 431, 294), (547, 494, 495, 548), (291, 358, 359, 292), (716, 702, 703, 717), (539, 396, 397, 540), (504, 466, 467, 505), (682, 794, 795, 683), (579, 541, 542, 580), (222, 239, 240, 223), (352, 350, 351, 353), (656, 726, 727, 657), (188, 281, 282, 189), (320, 398, 399, 321), (251, 198, 199, 252), (434, 328, 329, 435), (589, 684, 685, 590), (599, 392, 393, 600), (694, 520, 521, 695), (613, 644, 645, 614), (186, 237, 238, 187), (708, 480, 481, 709), (466, 692, 693, 467), (609, 601, 602, 610), (577, 575, 576, 578), (646, 605, 606, 647), (632, 630, 631, 633), (235, 279, 280, 236), (553, 593, 594, 554), (303, 386, 387, 305), (310, 440, 441, 311), (722, 784, 785, 723), (348, 346, 347, 349), (318, 360, 361, 319), (289, 235, 236, 290), (332, 428, 429, 333), (772, 603, 604, 773), (768, 764, 765, 769), (654, 468, 469, 655), (432, 698, 699, 433), (404, 251, 252, 405), (408, 370, 371, 409), (565, 474, 475, 566), (384, 320, 321, 385), (480, 478, 479, 481), (297, 306, 307, 298), (245, 287, 288, 246), (512, 680, 681, 513), (720, 708, 709, 721), (696, 730, 731, 697), (295, 255, 256, 296), (346, 539, 540, 347), (744, 599, 600, 745), (462, 470, 471, 463), (756, 758, 759, 757), (464, 476, 477, 465), (593, 686, 687, 594), (601, 778, 779, 602), (583, 591, 592, 584), (486, 774, 775, 487), (448, 450, 451, 449), (342, 340, 341, 343), (279, 275, 276, 280), (510, 352, 353, 511), (424, 531, 532, 425), (392, 394, 395, 393), (390, 388, 389, 391), (265, 253, 254, 266), (247, 245, 246, 248), (636, 788, 789, 637), (710, 476, 464, 788, 636, 674, 762, 704, 654, 490, 634, 607), (273, 224, 269, 326), (705, 609, 766, 493, 491, 719, 721, 767, 610, 679, 469), (678, 705, 679, 610, 659, 767, 721, 719, 491, 658), (491, 721, 705, 469, 767, 659, 610, 679, 719), (491, 721, 767, 679, 469, 705), (477, 711, 635, 637, 789, 465), (608, 637, 705, 469, 655, 491, 635), (258, 211, 439, 260), (189, 282, 225, 274, 317, 193), (183, 182, 181, 180)])
me_001.use_remesh_preserve_volume = False
me_001.use_remesh_preserve_attributes = False
me_001.use_mirror_vertex_groups = False
me_001.update()

# ---- curves / text
cu_001 = bpy.data.curves.new('ベジエカーブ.001', 'CURVE')
cu_001.dimensions = '3D'
_sp = cu_001.splines.new('BEZIER'); _sp.bezier_points.add(1)
_sp.bezier_points.foreach_set('co', [-38.0, 5.4, 0.0, 0.0, 0.0, 0.0])
_sp.bezier_points.foreach_set('handle_left', [-40.18, 5.4, 0.0, -5.0, 0.0, 0.0])
_sp.bezier_points.foreach_set('handle_right', [-35.13, 5.4, 0.0, 5.0, 0.0, 0.0])
for _p, _l, _r in zip(_sp.bezier_points, ['ALIGNED', 'ALIGNED'], ['ALIGNED', 'ALIGNED']): _p.handle_left_type = _l; _p.handle_right_type = _r
_sp.order_u = 0
_sp.order_v = 0
cu_001.use_path = True
cu_001.use_path_clamp = True
cu_001.bevel_resolution = 0
cu_001.fill_mode = 'HALF'
cu_001_1 = bpy.data.curves.new('ベジエ円.001', 'CURVE')
cu_001_1.dimensions = '3D'
_sp = cu_001_1.splines.new('BEZIER'); _sp.bezier_points.add(3)
_sp.bezier_points.foreach_set('co', [-25.0, 0.0, 0.0, 0.0, 25.0, 0.0, 25.0, 0.0, 0.0, 0.0, -25.0, 0.0])
_sp.bezier_points.foreach_set('handle_left', [-25.0, -13.8, 0.0, -13.8, 25.0, 0.0, 25.0, 13.8, 0.0, 13.8, -25.0, 0.0])
_sp.bezier_points.foreach_set('handle_right', [-25.0, 13.8, 0.0, 13.8, 25.0, 0.0, 25.0, -13.8, 0.0, -13.8, -25.0, 0.0])
for _p, _l, _r in zip(_sp.bezier_points, ['AUTO', 'AUTO', 'AUTO', 'AUTO'], ['AUTO', 'AUTO', 'AUTO', 'AUTO']): _p.handle_left_type = _l; _p.handle_right_type = _r
_sp.order_u = 0
_sp.order_v = 0
_sp.use_cyclic_u = True
cu_001_1.use_path = True
cu_001_1.use_path_clamp = True
cu_001_1.bevel_resolution = 0
cu_001_1.fill_mode = 'HALF'

# ---- objects
ob_x = bpy.data.objects.new('ベジエカーブ', cu_001)
ob_x_1 = bpy.data.objects.new('ベジエ円', cu_001_1)
ob_x_2 = bpy.data.objects.new('立方体', me_001)
ob_lamp = bpy.data.objects.new('Lamp', light_lamp)
ob_camera = bpy.data.objects.new('Camera', cam_camera)

# ---- transforms, parenting, visibility, modifiers, constraints
ob_x.location = (0.0, 0.0, 0.0)
ob_x.scale = (1.0, -1.35, 1.0)
ob_x.lineart.crease_threshold = 0.0
ob_x_1.location = (0.0, 0.0, 0.0)
ob_x_1.lineart.crease_threshold = 0.0
ob_x_2.location = (0.0, 0.0, 0.0)
ob_x_2.scale = (0.3125, 1.1, 1.0)
ob_x_2.lineart.crease_threshold = 0.0
_m = ob_x_2.modifiers.new('配列複製', 'ARRAY')
_m.count = 62
_m.constant_offset_displace = (0.0, 0.0, 0.0)
_m.use_object_offset = True
_m = ob_x_2.modifiers.new('カーブ', 'CURVE')
_m.object = ob_x
ob_lamp.location = (4.076, 1.005, 5.904)
ob_lamp.rotation_euler = (0.6503, 0.05522, 1.866)
ob_lamp.lock_rotations_4d = False
ob_lamp.empty_display_type = 'ARROWS'
ob_lamp.color = (0.0, 0.0, 0.0, 0.0)
ob_lamp.lineart.crease_threshold = 0.0
ob_camera.location = (7.481, -6.508, 5.344)
ob_camera.rotation_euler = (1.109, 0.0, 0.8149)
ob_camera.lock_rotations_4d = False
ob_camera.empty_display_type = 'ARROWS'
ob_camera.color = (0.0, 0.0, 0.0, 0.0)
ob_camera.display_type = 'WIRE'
ob_camera.lineart.crease_threshold = 0.0

# ---- collection membership
col_collection_1.objects.link(ob_x)
col_collection_1.objects.link(ob_x_1)
col_collection_1.objects.link(ob_x_2)
col_collection_1.objects.link(ob_lamp)
col_collection_1.objects.link(ob_camera)

# ---- scene / render settings (as saved in the file)
scene.camera = ob_camera
scene.frame_start = 1; scene.frame_end = 250; scene.frame_set(1)
scene.render.engine = 'BLENDER_EEVEE_NEXT'
scene.render.resolution_percentage = 50
scene.render.dither_intensity = 0.0
scene.cycles.use_denoising = False
scene.cycles.samples = 128
scene.cycles.sampling_pattern = 'TABULATED_SOBOL'
scene.cycles.use_adaptive_sampling = False
scene.cycles.use_light_tree = False
scene.cycles.blur_glossy = 0.0
scene.cycles.sample_clamp_indirect = 0.0
scene.view_settings.view_transform = 'Standard'
bpy.context.view_layer.update()
